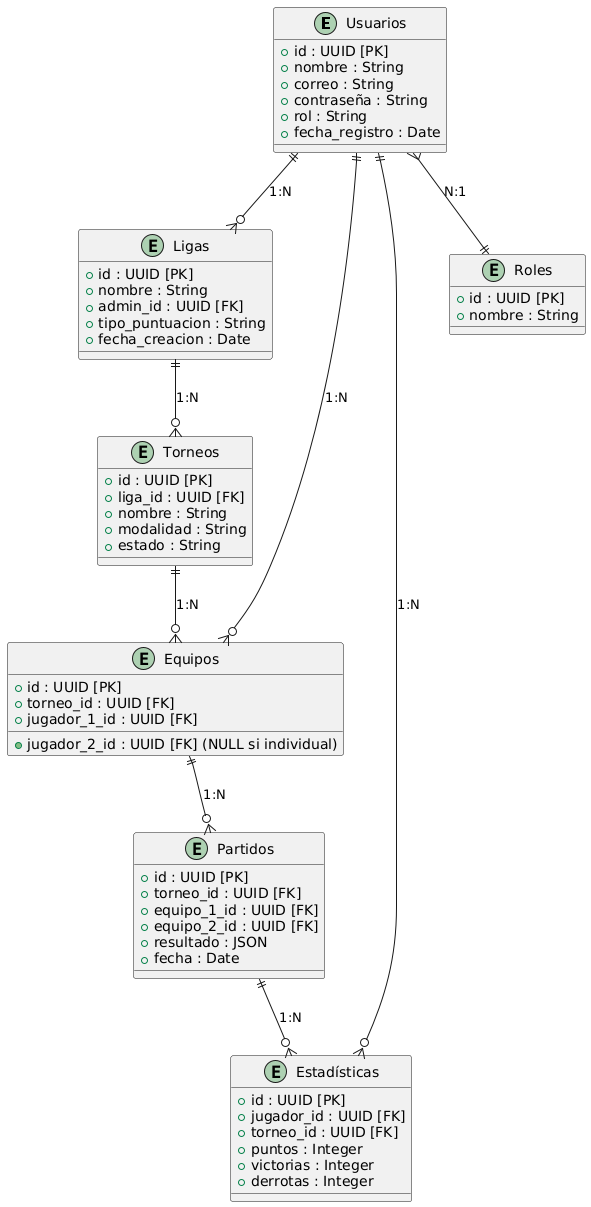

The diagram above was rendered by PlantUML. Its source (embedded in the PNG):
@startuml
entity "Usuarios" as Usuarios {
  + id : UUID [PK]
  + nombre : String
  + correo : String
  + contraseña : String
  + rol : String
  + fecha_registro : Date
}

entity "Ligas" as Ligas {
  + id : UUID [PK]
  + nombre : String
  + admin_id : UUID [FK]
  + tipo_puntuacion : String
  + fecha_creacion : Date
}

entity "Torneos" as Torneos {
  + id : UUID [PK]
  + liga_id : UUID [FK]
  + nombre : String
  + modalidad : String
  + estado : String
}

entity "Equipos" as Equipos {
  + id : UUID [PK]
  + torneo_id : UUID [FK]
  + jugador_1_id : UUID [FK]
  + jugador_2_id : UUID [FK] (NULL si individual)
}

entity "Partidos" as Partidos {
  + id : UUID [PK]
  + torneo_id : UUID [FK]
  + equipo_1_id : UUID [FK]
  + equipo_2_id : UUID [FK]
  + resultado : JSON
  + fecha : Date
}

entity "Estadísticas" as Estadisticas {
  + id : UUID [PK]
  + jugador_id : UUID [FK]
  + torneo_id : UUID [FK]
  + puntos : Integer
  + victorias : Integer
  + derrotas : Integer
}

entity "Roles" as Roles {
  + id : UUID [PK]
  + nombre : String
}

Usuarios ||--o{ Ligas : "1:N"
Ligas ||--o{ Torneos : "1:N"
Torneos ||--o{ Equipos : "1:N"
Equipos ||--o{ Partidos : "1:N"
Partidos ||--o{ Estadisticas : "1:N"
Usuarios ||--o{ Equipos : "1:N"
Usuarios ||--o{ Estadisticas : "1:N"
Usuarios }--|| Roles : "N:1"
@enduml